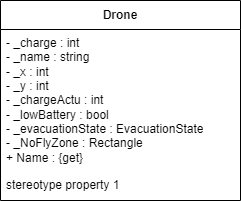

The diagram above was exported from draw.io. Its source (the exported page's mxGraphModel, read from the mxfile embedded in the PNG):
<mxGraphModel dx="819" dy="446" grid="1" gridSize="10" guides="1" tooltips="1" connect="1" arrows="1" fold="1" page="1" pageScale="1" pageWidth="827" pageHeight="1169" math="0" shadow="0">
  <root>
    <mxCell id="0" />
    <mxCell id="1" parent="0" />
    <mxCell id="GZcVxtqd3zN09xp4GSen-4" value="Drone" style="swimlane;fontStyle=1;align=center;verticalAlign=middle;childLayout=stackLayout;horizontal=1;startSize=29;horizontalStack=0;resizeParent=1;resizeParentMax=0;resizeLast=0;collapsible=0;marginBottom=0;html=1;whiteSpace=wrap;" vertex="1" parent="1">
      <mxGeometry x="60" y="80" width="240" height="200" as="geometry" />
    </mxCell>
    <mxCell id="GZcVxtqd3zN09xp4GSen-5" value="- _charge : int&lt;div&gt;- _name : string&lt;/div&gt;&lt;div&gt;- _x : int&lt;/div&gt;&lt;div&gt;- _y : int&lt;/div&gt;&lt;div&gt;- _chargeActu : int&lt;/div&gt;&lt;div&gt;- _lowBattery : bool&lt;/div&gt;&lt;div&gt;- _evacuationState : EvacuationState&lt;/div&gt;&lt;div&gt;- _NoFlyZone : Rectangle&lt;/div&gt;&lt;div&gt;+ Name : {get}&lt;/div&gt;" style="text;html=1;strokeColor=none;fillColor=none;align=left;verticalAlign=middle;spacingLeft=4;spacingRight=4;overflow=hidden;rotatable=0;points=[[0,0.5],[1,0.5]];portConstraint=eastwest;whiteSpace=wrap;" vertex="1" parent="GZcVxtqd3zN09xp4GSen-4">
      <mxGeometry y="29" width="240" height="141" as="geometry" />
    </mxCell>
    <mxCell id="GZcVxtqd3zN09xp4GSen-6" value="stereotype property 1" style="text;html=1;strokeColor=none;fillColor=none;align=left;verticalAlign=middle;spacingLeft=4;spacingRight=4;overflow=hidden;rotatable=0;points=[[0,0.5],[1,0.5]];portConstraint=eastwest;whiteSpace=wrap;" vertex="1" parent="GZcVxtqd3zN09xp4GSen-4">
      <mxGeometry y="170" width="240" height="30" as="geometry" />
    </mxCell>
  </root>
</mxGraphModel>